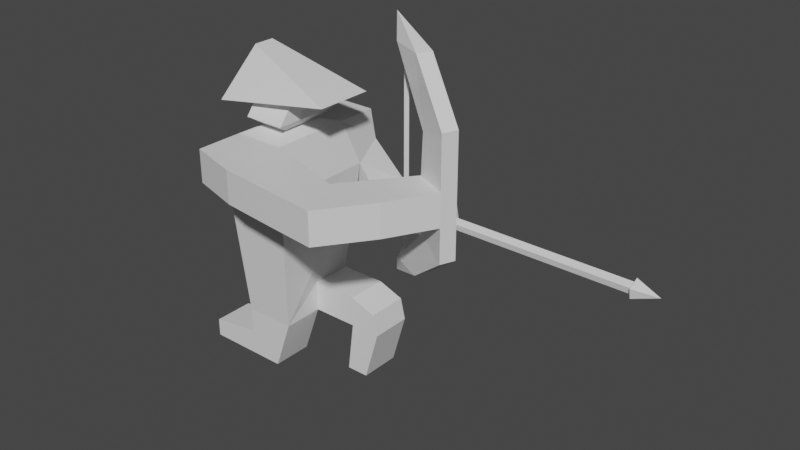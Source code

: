 # Source: Character_Acher_Human.blend  (saved by Blender 2.90.8; exported with 4.5.12 LTS)
import bpy
from mathutils import Matrix  # noqa: F401  (used for matrix-valued properties, if any)

bpy.ops.wm.read_factory_settings(use_empty=True)
scene = bpy.context.scene
scene.name = 'Scene'

# ---- collections
col_collection = bpy.data.collections.new('Collection'); scene.collection.children.link(col_collection)

# ---- materials (node trees are filled in below, after node groups)
mat_material = bpy.data.materials.new('Material')
mat_material.alpha_threshold = 0.0
mat_material.use_transparent_shadow = False
mat_material.line_color = (0.0, 0.0, 0.0, 1.0)

# ---- material node trees
mat_material.use_nodes = True; mat_material.node_tree.nodes.clear()
_N = mat_material.node_tree.nodes; _L = mat_material.node_tree.links
n0 = _N.new('ShaderNodeOutputMaterial'); n0.name = 'Material Output'; n0.location = (300, 300)
n1 = _N.new('ShaderNodeBsdfPrincipled'); n1.name = 'Principled BSDF'; n1.location = (10, 300)
n1.distribution = 'GGX'
n1.subsurface_method = 'BURLEY'
n1.inputs[2].default_value = 0.4
n1.inputs[3].default_value = 1.45
n1.inputs[27].default_value = (0.0, 0.0, 0.0, 1.0)
n1.inputs[28].default_value = 1.0
_L.new(n1.outputs[0], n0.inputs[0])
n0.is_active_output = True

# ---- world
world_world = bpy.data.worlds.new('World'); scene.world = world_world
world_world.use_nodes = True; world_world.node_tree.nodes.clear()
_N = world_world.node_tree.nodes; _L = world_world.node_tree.links
n0 = _N.new('ShaderNodeOutputWorld'); n0.name = 'World Output'; n0.location = (300, 300)
n1 = _N.new('ShaderNodeBackground'); n1.name = 'Background'; n1.location = (10, 300)
n1.inputs[0].default_value = (0.05088, 0.05088, 0.05088, 1.0)
_L.new(n1.outputs[0], n0.inputs[0])
n0.is_active_output = True
world_world.color = (0.05088, 0.05088, 0.05088)
world_world.use_sun_shadow = False
world_world.sun_shadow_jitter_overblur = 0.0

# ---- meshes
me_cube = bpy.data.meshes.new('Cube')
me_cube.from_pydata([(1.45, 1.287, 0.8189), (1.0, 1.0, -1.0), (1.45, -1.287, 0.8189), (1.0, -1.0, -1.5), (-1.287, 1.287, 0.8189), (-1.0, 1.0, -1.5), (-1.287, -1.287, 0.8189), (-1.0, -1.0, -1.5), (1.0, 0.0, -1.0), (-1.0, 0.0, -1.5), (1.0, 0.0, -1.5), (1.0, 1.0, -1.5), (2.8, 0.0, -1.0), (2.8, 1.0, -1.0), (2.8, 0.0, -1.5), (2.8, 1.0, -1.5), (3.808, 0.0, -1.156), (3.808, 1.0, -1.156), (4.0, 0.0, -1.5), (4.0, 1.0, -1.5), (2.547, 0.0, -2.333), (2.547, 1.0, -2.333), (3.423, 0.0, -2.333), (3.423, 1.0, -2.333), (-1.0, 0.0, -2.333), (-1.0, -1.0, -2.333), (0.2869, -1.0, -2.333), (0.2869, 0.0, -2.333), (0.643, -1.0, -1.917), (0.643, 0.0, -1.917), (-1.0, 0.0, -1.917), (-1.0, -1.0, -1.917), (-3.0, 0.0, -2.333), (-3.0, -1.0, -2.333), (-3.0, 0.0, -2.035), (-3.0, -1.0, -2.035), (1.0, -1.0, 1.532), (-1.0, -1.0, 1.532), (1.0, 1.0, 1.532), (-1.0, 1.0, 1.532), (-1.0, 2.168, 1.0), (1.0, 2.168, 1.0), (-1.0, 2.008, 1.532), (1.0, 2.008, 1.532), (1.0, 2.168, 1.0), (1.0, 2.008, 1.532), (0.03362, 1.521, 0.1352), (2.034, 1.584, 0.1352), (0.03362, 2.482, 0.3375), (2.034, 2.44, 0.3375), (0.6602, 1.709, -0.2626), (2.034, 1.751, -0.2626), (0.6602, 2.67, -0.06028), (2.034, 2.607, -0.06028), (4.665, 1.702, 0.1352), (4.665, 2.36, 0.3375), (4.665, 1.831, -0.2626), (4.665, 2.489, -0.06028), (1.0, -2.521, 1.0), (-1.0, -2.155, 1.0), (1.0, -2.521, 1.532), (-1.0, -2.155, 1.532), (4.363, -1.669, 1.532), (4.363, -1.669, 1.0), (3.301, -2.693, 1.532), (3.301, -2.693, 1.0), (6.535, -1.669, 1.532), (6.535, -1.669, 1.0), (5.193, -2.824, 1.532), (5.193, -2.824, 1.0), (6.216, -0.1714, 1.532), (6.216, -0.1714, 1.0), (7.517, -0.5577, 1.532), (7.517, -0.5577, 1.0), (0.4943, -0.4943, 1.626), (-0.4943, -0.4943, 1.626), (0.4943, 0.4943, 1.626), (-0.4943, 0.4943, 1.626), (0.825, -0.825, 1.776), (-0.825, -0.825, 1.776), (0.825, 0.825, 1.776), (-0.825, 0.825, 1.776), (0.825, -0.2859, 2.225), (-0.825, -0.2859, 2.225), (0.825, 0.2859, 2.225), (-0.825, 0.2859, 2.225), (2.646, -0.703, 2.225), (-2.064, -0.8725, 1.927), (2.646, 0.703, 2.225), (-2.064, 0.8725, 1.927), (-1.159, -0.2557, 2.768), (-1.159, 0.2557, 2.768), (6.423, 0.1407, 2.172), (6.423, 0.1407, 0.6392), (7.747, -0.2099, 2.37), (7.747, -0.2099, 0.4407), (5.861, -0.08152, 3.208), (4.56, 0.3048, 3.208), (6.092, 0.2663, 3.208), (4.791, 0.6527, 3.208), (4.56, 0.3048, -0.1185), (5.861, -0.08152, -0.1185), (4.791, 0.6527, -0.1185), (6.092, 0.2663, -0.1185), (7.517, -0.5577, 2.37), (6.24, -0.1356, 2.172), (7.517, -0.5577, 0.4407), (6.24, -0.1356, 0.6392), (4.131, 0.6365, 3.553), (4.499, 0.5856, 0.03327), (4.106, 0.6478, 3.553), (4.578, 0.6894, 0.03327), (4.117, 0.618, -0.4635), (4.578, 0.6894, 3.056), (4.12, 0.6664, -0.4635), (4.499, 0.5856, 3.056), (4.416, 0.6501, 3.37), (4.445, 0.6885, 3.37), (4.413, 0.6465, -0.2803), (4.448, 0.6921, -0.2803), (4.665, 1.993, 0.06283), (4.665, 2.164, 0.1154), (4.665, 2.027, -0.04051), (4.665, 2.198, 0.01205), (12.38, 1.993, 0.06283), (12.38, 2.164, 0.1154), (12.38, 2.027, -0.04051), (12.38, 2.198, 0.01205), (12.38, 1.921, 0.0807), (12.38, 2.213, 0.1703), (12.38, 1.978, -0.09538), (12.38, 2.27, -0.005813), (13.4, 2.096, 0.03744)], [(8, 9)], [(4, 6, 37, 39), (3, 2, 6, 7), (7, 6, 4, 5, 9), (1, 0, 2, 3, 8), (5, 4, 0, 1), (29, 28, 26, 27), (8, 3, 10), (5, 11, 10, 9), (5, 1, 11), (8, 10, 14, 12), (15, 13, 17, 19), (10, 11, 15, 14), (11, 1, 13, 15), (1, 8, 12, 13), (17, 16, 18, 19), (18, 14, 20, 22), (12, 14, 18, 16), (13, 12, 16, 17), (20, 21, 23, 22), (14, 15, 21, 20), (15, 19, 23, 21), (19, 18, 22, 23), (24, 27, 26, 25), (30, 24, 32, 34), (30, 29, 27, 24), (28, 31, 25, 26), (3, 7, 31, 28), (9, 10, 29, 30), (7, 9, 30, 31), (10, 3, 28, 29), (35, 34, 32, 33), (24, 25, 33, 32), (25, 31, 35, 33), (31, 30, 34, 35), (39, 37, 75, 77), (2, 0, 38, 36), (37, 6, 59, 61), (41, 40, 42, 43), (40, 41, 49, 48), (4, 39, 42, 40), (39, 38, 43, 42), (38, 0, 44, 45), (43, 38, 45), (41, 43, 45, 44), (0, 41, 44), (49, 47, 54, 55), (0, 4, 46, 47), (4, 40, 48), (0, 47, 49), (51, 50, 52, 53), (47, 46, 50, 51), (46, 48, 52, 50), (48, 49, 53, 52), (57, 55, 121, 123), (53, 49, 55, 57), (47, 51, 56, 54), (51, 53, 57, 56), (59, 58, 60, 61), (36, 37, 61, 60), (6, 2, 58, 59), (36, 60, 64, 62), (65, 63, 67, 69), (2, 63, 65), (2, 36, 62, 63), (60, 58, 65, 64), (67, 66, 68, 69), (64, 65, 69, 68), (62, 64, 68, 66), (67, 63, 71, 73), (66, 67, 73, 72), (62, 66, 72, 70), (63, 62, 70, 71), (76, 77, 81, 80), (37, 36, 74, 75), (38, 39, 77, 76), (36, 38, 76, 74), (81, 79, 83, 85), (74, 76, 80, 78), (77, 75, 79, 81), (75, 74, 78, 79), (85, 83, 87, 89), (79, 78, 82, 83), (80, 81, 85, 84), (78, 80, 84, 82), (88, 89, 91), (83, 82, 86, 87), (84, 85, 89, 88), (82, 84, 88, 86), (88, 91, 90, 86), (89, 87, 90, 91), (87, 86, 90), (105, 104, 96, 97), (41, 0, 49), (93, 92, 94, 95), (72, 73, 95, 94), (95, 106, 101, 103), (71, 70, 92, 93), (99, 97, 115, 113), (104, 94, 98, 96), (92, 105, 97, 99), (94, 92, 99, 98), (102, 103, 114), (93, 95, 103, 102), (107, 93, 102, 100), (106, 107, 100, 101), (58, 2, 65), (92, 70, 105), (72, 94, 104), (70, 72, 104, 105), (73, 71, 107, 106), (71, 93, 107), (46, 4, 48), (95, 73, 106), (111, 119, 117, 113), (109, 111, 113, 115), (98, 99, 110), (103, 101, 112, 114), (101, 100, 112), (96, 98, 110, 108), (110, 99, 113, 117), (97, 96, 108), (108, 110, 117, 116), (97, 108, 116, 115), (102, 114, 119, 111), (114, 112, 118, 119), (112, 100, 109, 118), (100, 102, 111, 109), (119, 118, 116, 117), (118, 109, 115, 116), (120, 122, 126, 124), (56, 57, 123, 122), (54, 56, 122, 120), (55, 54, 120, 121), (127, 125, 129, 131), (121, 120, 124, 125), (123, 121, 125, 127), (122, 123, 127, 126), (128, 130, 132), (126, 127, 131, 130), (124, 126, 130, 128), (125, 124, 128, 129), (129, 128, 132), (131, 129, 132), (130, 131, 132)])
_uv = me_cube.uv_layers.new(name='UVMap')
_uv.uv.foreach_set('vector', [0.625, 0.25, 0.625, 0.0, 0.625, 0.0, 0.625, 0.25, 0.375, 0.75, 0.625, 0.75, 0.625, 1.0, 0.375, 1.0, 0.375, 0.0, 0.625, 0.0, 0.625, 0.25, 0.375, 0.25, 0.375, 0.125, 0.375, 0.5, 0.625, 0.5, 0.625, 0.75, 0.375, 0.75, 0.375, 0.625, 0.375, 0.25, 0.625, 0.25, 0.625, 0.5, 0.375, 0.5, 0.375, 0.625, 0.375, 0.75, 0.375, 0.75, 0.375, 0.625, 0.375, 0.625, 0.375, 0.75, 0.375, 0.625, 0.125, 0.5, 0.375, 0.5, 0.375, 0.625, 0.125, 0.625, 0.375, 0.25, 0.375, 0.5, 0.375, 0.5, 0.375, 0.625, 0.375, 0.625, 0.375, 0.625, 0.375, 0.625, 0.375, 0.5, 0.375, 0.5, 0.375, 0.5, 0.375, 0.5, 0.375, 0.625, 0.375, 0.5, 0.375, 0.5, 0.375, 0.625, 0.375, 0.5, 0.375, 0.5, 0.375, 0.5, 0.375, 0.5, 0.375, 0.5, 0.375, 0.625, 0.375, 0.625, 0.375, 0.5, 0.375, 0.5, 0.375, 0.625, 0.375, 0.625, 0.375, 0.5, 0.375, 0.625, 0.375, 0.625, 0.375, 0.625, 0.375, 0.625, 0.375, 0.625, 0.375, 0.625, 0.375, 0.625, 0.375, 0.625, 0.375, 0.5, 0.375, 0.625, 0.375, 0.625, 0.375, 0.5, 0.375, 0.625, 0.375, 0.5, 0.375, 0.5, 0.375, 0.625, 0.375, 0.625, 0.375, 0.5, 0.375, 0.5, 0.375, 0.625, 0.375, 0.5, 0.375, 0.5, 0.375, 0.5, 0.375, 0.5, 0.375, 0.5, 0.375, 0.625, 0.375, 0.625, 0.375, 0.5, 0.125, 0.625, 0.375, 0.625, 0.375, 0.75, 0.125, 0.75, 0.125, 0.625, 0.125, 0.625, 0.125, 0.625, 0.125, 0.625, 0.125, 0.625, 0.375, 0.625, 0.375, 0.625, 0.125, 0.625, 0.375, 0.75, 0.375, 1.0, 0.375, 1.0, 0.375, 0.75, 0.375, 0.75, 0.375, 1.0, 0.375, 1.0, 0.375, 0.75, 0.125, 0.625, 0.375, 0.625, 0.375, 0.625, 0.125, 0.625, 0.375, 0.0, 0.375, 0.125, 0.375, 0.125, 0.375, 0.0, 0.375, 0.625, 0.375, 0.75, 0.375, 0.75, 0.375, 0.625, 0.375, 0.0, 0.375, 0.125, 0.375, 0.125, 0.375, 0.0, 0.125, 0.625, 0.125, 0.75, 0.125, 0.75, 0.125, 0.625, 0.375, 1.0, 0.375, 1.0, 0.375, 1.0, 0.375, 1.0, 0.375, 0.0, 0.375, 0.125, 0.375, 0.125, 0.375, 0.0, 0.625, 0.25, 0.625, 0.0, 0.625, 0.0, 0.625, 0.25, 0.625, 0.75, 0.625, 0.5, 0.625, 0.5, 0.625, 0.75, 0.625, 0.0, 0.625, 0.0, 0.625, 0.0, 0.625, 0.0, 0.625, 0.5, 0.625, 0.25, 0.625, 0.25, 0.625, 0.5, 0.625, 0.25, 0.625, 0.5, 0.625, 0.5, 0.625, 0.25, 0.625, 0.25, 0.625, 0.25, 0.625, 0.25, 0.625, 0.25, 0.875, 0.5, 0.625, 0.5, 0.625, 0.5, 0.875, 0.5, 0.625, 0.5, 0.625, 0.5, 0.625, 0.5, 0.625, 0.5, 0.625, 0.5, 0.625, 0.5, 0.625, 0.5, 0.625, 0.5, 0.625, 0.5, 0.625, 0.5, 0.625, 0.5, 0.625, 0.5, 0.625, 0.5, 0.625, 0.5, 0.625, 0.5, 0.625, 0.5, 0.625, 0.5, 0.625, 0.5, 0.625, 0.5, 0.625, 0.25, 0.625, 0.25, 0.625, 0.5, 0.625, 0.25, 0.625, 0.25, 0.625, 0.25, 0.625, 0.5, 0.625, 0.5, 0.625, 0.5, 0.625, 0.5, 0.625, 0.25, 0.625, 0.25, 0.625, 0.5, 0.625, 0.5, 0.625, 0.25, 0.625, 0.25, 0.625, 0.5, 0.625, 0.25, 0.625, 0.25, 0.625, 0.25, 0.625, 0.25, 0.625, 0.25, 0.625, 0.5, 0.625, 0.5, 0.625, 0.25, 0.625, 0.5, 0.625, 0.5, 0.625, 0.5, 0.625, 0.5, 0.625, 0.5, 0.625, 0.5, 0.625, 0.5, 0.625, 0.5, 0.625, 0.5, 0.625, 0.5, 0.625, 0.5, 0.625, 0.5, 0.625, 0.5, 0.625, 0.5, 0.625, 0.5, 0.625, 0.5, 0.625, 1.0, 0.625, 0.75, 0.625, 0.75, 0.625, 1.0, 0.625, 0.75, 0.875, 0.75, 0.875, 0.75, 0.625, 0.75, 0.625, 1.0, 0.625, 0.75, 0.625, 0.75, 0.625, 1.0, 0.625, 0.75, 0.625, 0.75, 0.625, 0.75, 0.625, 0.75, 0.625, 0.75, 0.625, 0.75, 0.625, 0.75, 0.625, 0.75, 0.625, 0.75, 0.625, 0.75, 0.625, 0.75, 0.625, 0.75, 0.625, 0.75, 0.625, 0.75, 0.625, 0.75, 0.625, 0.75, 0.625, 0.75, 0.625, 0.75, 0.625, 0.75, 0.625, 0.75, 0.625, 0.75, 0.625, 0.75, 0.625, 0.75, 0.625, 0.75, 0.625, 0.75, 0.625, 0.75, 0.625, 0.75, 0.625, 0.75, 0.625, 0.75, 0.625, 0.75, 0.625, 0.75, 0.625, 0.75, 0.625, 0.75, 0.625, 0.75, 0.625, 0.75, 0.625, 0.75, 0.625, 0.75, 0.625, 0.75, 0.625, 0.75, 0.625, 0.75, 0.625, 0.75, 0.625, 0.75, 0.625, 0.75, 0.625, 0.75, 0.625, 0.75, 0.625, 0.75, 0.625, 0.75, 0.625, 0.5, 0.875, 0.5, 0.875, 0.5, 0.625, 0.5, 0.875, 0.75, 0.625, 0.75, 0.625, 0.75, 0.875, 0.75, 0.625, 0.5, 0.875, 0.5, 0.875, 0.5, 0.625, 0.5, 0.625, 0.75, 0.625, 0.5, 0.625, 0.5, 0.625, 0.75, 0.625, 0.25, 0.625, 0.0, 0.625, 0.0, 0.625, 0.25, 0.625, 0.75, 0.625, 0.5, 0.625, 0.5, 0.625, 0.75, 0.625, 0.25, 0.625, 0.0, 0.625, 0.0, 0.625, 0.25, 0.875, 0.75, 0.625, 0.75, 0.625, 0.75, 0.875, 0.75, 0.625, 0.25, 0.625, 0.0, 0.625, 0.0, 0.625, 0.25, 0.875, 0.75, 0.625, 0.75, 0.625, 0.75, 0.875, 0.75, 0.625, 0.5, 0.875, 0.5, 0.875, 0.5, 0.625, 0.5, 0.625, 0.75, 0.625, 0.5, 0.625, 0.5, 0.625, 0.75, 0.625, 0.5, 0.875, 0.5, 0.875, 0.5, 0.875, 0.75, 0.625, 0.75, 0.625, 0.75, 0.875, 0.75, 0.625, 0.5, 0.875, 0.5, 0.875, 0.5, 0.625, 0.5, 0.625, 0.75, 0.625, 0.5, 0.625, 0.5, 0.625, 0.75, 0.625, 0.5, 0.875, 0.5, 0.875, 0.75, 0.625, 0.75, 0.625, 0.25, 0.625, 0.0, 0.625, 0.0, 0.625, 0.25, 0.875, 0.75, 0.625, 0.75, 0.875, 0.75, 0.625, 0.75, 0.625, 0.75, 0.625, 0.75, 0.625, 0.75, 0.625, 0.5, 0.625, 0.5, 0.625, 0.5, 0.625, 0.75, 0.625, 0.75, 0.625, 0.75, 0.625, 0.75, 0.625, 0.75, 0.625, 0.75, 0.625, 0.75, 0.625, 0.75, 0.625, 0.75, 0.625, 0.75, 0.625, 0.75, 0.625, 0.75, 0.625, 0.75, 0.625, 0.75, 0.625, 0.75, 0.625, 0.75, 0.625, 0.75, 0.625, 0.75, 0.625, 0.75, 0.625, 0.75, 0.625, 0.75, 0.625, 0.75, 0.625, 0.75, 0.625, 0.75, 0.625, 0.75, 0.625, 0.75, 0.625, 0.75, 0.625, 0.75, 0.625, 0.75, 0.625, 0.75, 0.625, 0.75, 0.625, 0.75, 0.625, 0.75, 0.625, 0.75, 0.625, 0.75, 0.625, 0.75, 0.625, 0.75, 0.625, 0.75, 0.625, 0.75, 0.625, 0.75, 0.625, 0.75, 0.625, 0.75, 0.625, 0.75, 0.625, 0.75, 0.625, 0.75, 0.625, 0.75, 0.625, 0.75, 0.625, 0.75, 0.625, 0.75, 0.625, 0.75, 0.625, 0.75, 0.625, 0.75, 0.625, 0.75, 0.625, 0.75, 0.625, 0.75, 0.625, 0.75, 0.625, 0.75, 0.625, 0.75, 0.625, 0.75, 0.625, 0.75, 0.625, 0.75, 0.625, 0.75, 0.625, 0.75, 0.625, 0.75, 0.625, 0.75, 0.625, 0.75, 0.625, 0.75, 0.625, 0.25, 0.625, 0.25, 0.625, 0.25, 0.625, 0.75, 0.625, 0.75, 0.625, 0.75, 0.625, 0.75, 0.625, 0.75, 0.625, 0.75, 0.625, 0.75, 0.625, 0.75, 0.625, 0.75, 0.625, 0.75, 0.625, 0.75, 0.625, 0.75, 0.625, 0.75, 0.625, 0.75, 0.625, 0.75, 0.625, 0.75, 0.625, 0.75, 0.625, 0.75, 0.625, 0.75, 0.625, 0.75, 0.625, 0.75, 0.625, 0.75, 0.625, 0.75, 0.625, 0.75, 0.625, 0.75, 0.625, 0.75, 0.625, 0.75, 0.625, 0.75, 0.625, 0.75, 0.625, 0.75, 0.625, 0.75, 0.625, 0.75, 0.625, 0.75, 0.625, 0.75, 0.625, 0.75, 0.625, 0.75, 0.625, 0.75, 0.625, 0.75, 0.625, 0.75, 0.625, 0.75, 0.625, 0.75, 0.625, 0.75, 0.625, 0.75, 0.625, 0.75, 0.625, 0.75, 0.625, 0.75, 0.625, 0.75, 0.625, 0.75, 0.625, 0.75, 0.625, 0.75, 0.625, 0.75, 0.625, 0.75, 0.625, 0.75, 0.625, 0.75, 0.625, 0.75, 0.625, 0.75, 0.625, 0.75, 0.625, 0.75, 0.625, 0.75, 0.625, 0.75, 0.625, 0.75, 0.625, 0.75, 0.625, 0.75, 0.625, 0.75, 0.625, 0.5, 0.625, 0.5, 0.625, 0.5, 0.625, 0.5, 0.625, 0.5, 0.625, 0.5, 0.625, 0.5, 0.625, 0.5, 0.625, 0.5, 0.625, 0.5, 0.625, 0.5, 0.625, 0.5, 0.625, 0.5, 0.625, 0.5, 0.625, 0.5, 0.625, 0.5, 0.625, 0.5, 0.625, 0.5, 0.625, 0.5, 0.625, 0.5, 0.625, 0.5, 0.625, 0.5, 0.625, 0.5, 0.625, 0.5, 0.625, 0.5, 0.625, 0.5, 0.625, 0.5, 0.625, 0.5, 0.625, 0.5, 0.625, 0.5, 0.625, 0.5, 0.625, 0.5, 0.625, 0.5, 0.625, 0.5, 0.625, 0.5, 0.625, 0.5, 0.625, 0.5, 0.625, 0.5, 0.625, 0.5, 0.625, 0.5, 0.625, 0.5, 0.625, 0.5, 0.625, 0.5, 0.625, 0.5, 0.625, 0.5, 0.625, 0.5, 0.625, 0.5, 0.625, 0.5, 0.625, 0.5, 0.625, 0.5, 0.625, 0.5, 0.625, 0.5, 0.625, 0.5, 0.625, 0.5, 0.625, 0.5, 0.625, 0.5])
me_cube.materials.append(mat_material)
me_cube.use_remesh_preserve_volume = False
me_cube.use_remesh_preserve_attributes = False
me_cube.use_mirror_vertex_groups = False
me_cube.update()

# ---- objects
ob_cube = bpy.data.objects.new('Cube', me_cube)

# ---- transforms, parenting, visibility, modifiers, constraints
ob_cube.location = (0.0, 0.0, 0.0)
ob_cube.scale = (0.125, 0.2, 0.3)
ob_cube.lock_rotations_4d = False
ob_cube.empty_display_type = 'ARROWS'
ob_cube.lineart.crease_threshold = 0.0

# ---- collection membership
col_collection.objects.link(ob_cube)

# ---- scene / render settings (as saved in the file)
scene.frame_start = 1; scene.frame_end = 250; scene.frame_set(1)
scene.render.engine = 'BLENDER_EEVEE_NEXT'
scene.cycles.use_denoising = False
scene.cycles.samples = 128
scene.cycles.sampling_pattern = 'TABULATED_SOBOL'
scene.cycles.use_adaptive_sampling = False
scene.cycles.use_light_tree = False
scene.view_settings.view_transform = 'Filmic'
bpy.context.view_layer.update()

# ---- added for rendering (the .blend has no active camera and no usable light): camera, sun
cam_auto = bpy.data.cameras.new('AutoCamera')
cam_auto.lens = 50.0
cam_auto.sensor_width = 36.0
cam_auto.clip_end = 1000.0
ob_auto_camera = bpy.data.objects.new('AutoCamera', cam_auto)
scene.collection.objects.link(ob_auto_camera)
ob_auto_camera.location = (3.35221, -3.25786, 2.34468)
ob_auto_camera.rotation_euler = (1.09748, -7.21219e-08, 0.694738)
scene.camera = ob_auto_camera
light_auto_sun = bpy.data.lights.new('AutoSun', 'SUN')
light_auto_sun.energy = 3.0
light_auto_sun.angle = 0.0523599
ob_auto_sun = bpy.data.objects.new('AutoSun', light_auto_sun)
scene.collection.objects.link(ob_auto_sun)
ob_auto_sun.rotation_euler = (0.872665, 0.174533, 0.523599)
bpy.context.view_layer.update()
